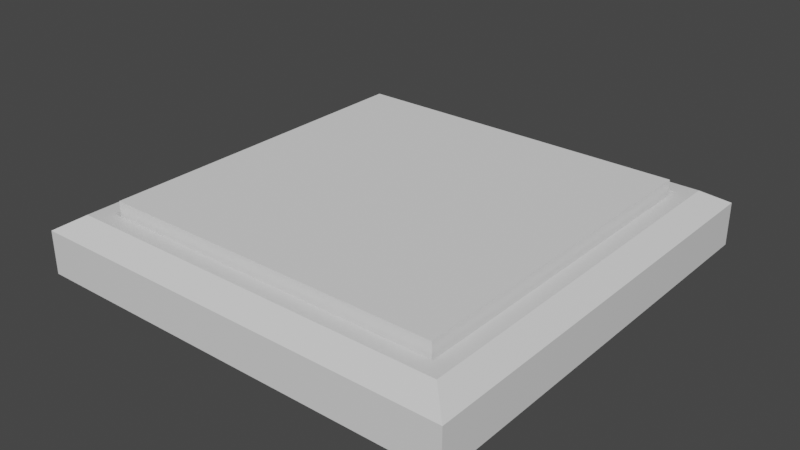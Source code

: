 # Source: Button.blend  (saved by Blender 2.82.7; exported with 4.5.12 LTS)
import bpy
from mathutils import Matrix  # noqa: F401  (used for matrix-valued properties, if any)

bpy.ops.wm.read_factory_settings(use_empty=True)
scene = bpy.context.scene
scene.name = 'Scene'

# ---- collections
col_collection = bpy.data.collections.new('Collection'); scene.collection.children.link(col_collection)

# ---- materials (node trees are filled in below, after node groups)
mat_material = bpy.data.materials.new('Material')
mat_material.alpha_threshold = 0.0
mat_material.use_transparent_shadow = False
mat_material.line_color = (0.0, 0.0, 0.0, 1.0)

# ---- material node trees
mat_material.use_nodes = True; mat_material.node_tree.nodes.clear()
_N = mat_material.node_tree.nodes; _L = mat_material.node_tree.links
n0 = _N.new('ShaderNodeOutputMaterial'); n0.name = 'Material Output'; n0.location = (300, 300)
n1 = _N.new('ShaderNodeBsdfPrincipled'); n1.name = 'Principled BSDF'; n1.location = (10, 300)
n1.distribution = 'GGX'
n1.subsurface_method = 'BURLEY'
n1.inputs[2].default_value = 0.4
n1.inputs[3].default_value = 1.45
n1.inputs[27].default_value = (0.0, 0.0, 0.0, 1.0)
n1.inputs[28].default_value = 1.0
_L.new(n1.outputs[0], n0.inputs[0])
n0.is_active_output = True

# ---- world
world_world = bpy.data.worlds.new('World'); scene.world = world_world
world_world.use_nodes = True; world_world.node_tree.nodes.clear()
_N = world_world.node_tree.nodes; _L = world_world.node_tree.links
n0 = _N.new('ShaderNodeOutputWorld'); n0.name = 'World Output'; n0.location = (300, 300)
n1 = _N.new('ShaderNodeBackground'); n1.name = 'Background'; n1.location = (10, 300)
n1.inputs[0].default_value = (0.05088, 0.05088, 0.05088, 1.0)
_L.new(n1.outputs[0], n0.inputs[0])
n0.is_active_output = True
world_world.color = (0.05088, 0.05088, 0.05088)
world_world.use_sun_shadow = False
world_world.sun_shadow_jitter_overblur = 0.0

# ---- meshes
me_cube = bpy.data.meshes.new('Cube')
me_cube.from_pydata([(0.8182, 0.8182, 1.646), (1.0, 1.0, -1.0), (0.8182, -0.8182, 1.646), (1.0, -1.0, -1.0), (-0.8182, 0.8182, 1.646), (-1.0, 1.0, -1.0), (-0.8182, -0.8182, 1.646), (-1.0, -1.0, -1.0), (1.0, -1.0, 1.0), (-1.0, -1.0, 1.0), (1.0, 1.0, 1.0), (-1.0, 1.0, 1.0), (0.8934, -0.8934, 1.646), (-0.8934, -0.8934, 1.646), (0.8934, 0.8934, 1.646), (-0.8934, 0.8934, 1.646), (0.8182, -0.8182, -0.7534), (-0.8182, -0.8182, -0.7534), (0.8182, 0.8182, -0.7534), (-0.8182, 0.8182, -0.7534)], [], [(0, 4, 19, 18), (3, 8, 9, 7), (7, 9, 11, 5), (5, 1, 3, 7), (1, 10, 8, 3), (5, 11, 10, 1), (12, 13, 9, 8), (14, 12, 8, 10), (13, 15, 11, 9), (15, 14, 10, 11), (2, 6, 13, 12), (0, 2, 12, 14), (6, 4, 15, 13), (4, 0, 14, 15), (18, 19, 17, 16), (2, 0, 18, 16), (4, 6, 17, 19), (6, 2, 16, 17)])
_uv = me_cube.uv_layers.new(name='UVMap')
_uv.uv.foreach_set('vector', [0.6477, 0.5227, 0.8523, 0.5227, 0.8523, 0.5227, 0.6477, 0.5227, 0.375, 0.75, 0.625, 0.75, 0.625, 1.0, 0.375, 1.0, 0.375, 0.0, 0.625, 0.0, 0.625, 0.25, 0.375, 0.25, 0.125, 0.5, 0.375, 0.5, 0.375, 0.75, 0.125, 0.75, 0.375, 0.5, 0.625, 0.5, 0.625, 0.75, 0.375, 0.75, 0.375, 0.25, 0.625, 0.25, 0.625, 0.5, 0.375, 0.5, 0.6383, 0.7367, 0.8617, 0.7367, 0.875, 0.75, 0.625, 0.75, 0.6383, 0.5133, 0.6383, 0.7367, 0.625, 0.75, 0.625, 0.5, 0.8617, 0.7367, 0.8617, 0.5133, 0.875, 0.5, 0.875, 0.75, 0.8617, 0.5133, 0.6383, 0.5133, 0.625, 0.5, 0.875, 0.5, 0.6477, 0.7273, 0.8523, 0.7273, 0.8617, 0.7367, 0.6383, 0.7367, 0.6477, 0.5227, 0.6477, 0.7273, 0.6383, 0.7367, 0.6383, 0.5133, 0.8523, 0.7273, 0.8523, 0.5227, 0.8617, 0.5133, 0.8617, 0.7367, 0.8523, 0.5227, 0.6477, 0.5227, 0.6383, 0.5133, 0.8617, 0.5133, 0.6477, 0.5227, 0.8523, 0.5227, 0.8523, 0.7273, 0.6477, 0.7273, 0.6477, 0.7273, 0.6477, 0.5227, 0.6477, 0.5227, 0.6477, 0.7273, 0.8523, 0.5227, 0.8523, 0.7273, 0.8523, 0.7273, 0.8523, 0.5227, 0.8523, 0.7273, 0.6477, 0.7273, 0.6477, 0.7273, 0.8523, 0.7273])
me_cube.materials.append(mat_material)
me_cube.use_remesh_preserve_volume = False
me_cube.use_remesh_preserve_attributes = False
me_cube.use_mirror_vertex_groups = False
me_cube.update()
me_cube_001 = bpy.data.meshes.new('Cube.001')
me_cube_001.from_pydata([(-1.0, -1.0, -1.0), (-1.0, -1.0, 1.0), (-1.0, 1.0, -1.0), (-1.0, 1.0, 1.0), (1.0, -1.0, -1.0), (1.0, -1.0, 1.0), (1.0, 1.0, -1.0), (1.0, 1.0, 1.0)], [], [(0, 1, 3, 2), (2, 3, 7, 6), (6, 7, 5, 4), (4, 5, 1, 0), (2, 6, 4, 0), (7, 3, 1, 5)])
_uv = me_cube_001.uv_layers.new(name='UVMap')
_uv.uv.foreach_set('vector', [0.375, 0.0, 0.625, 0.0, 0.625, 0.25, 0.375, 0.25, 0.375, 0.25, 0.625, 0.25, 0.625, 0.5, 0.375, 0.5, 0.375, 0.5, 0.625, 0.5, 0.625, 0.75, 0.375, 0.75, 0.375, 0.75, 0.625, 0.75, 0.625, 1.0, 0.375, 1.0, 0.125, 0.5, 0.375, 0.5, 0.375, 0.75, 0.125, 0.75, 0.625, 0.5, 0.875, 0.5, 0.875, 0.75, 0.625, 0.75])
me_cube_001.use_remesh_fix_poles = True
me_cube_001.use_remesh_preserve_attributes = False
me_cube_001.use_mirror_vertex_groups = False
me_cube_001.update()

# ---- objects
ob_platform = bpy.data.objects.new('Platform', me_cube)
ob_button = bpy.data.objects.new('Button', me_cube_001)

# ---- transforms, parenting, visibility, modifiers, constraints
ob_platform.location = (0.0, 0.0, 0.0)
ob_platform.scale = (0.5, 0.5, 0.05)
ob_platform.lock_rotations_4d = False
ob_platform.empty_display_type = 'ARROWS'
ob_platform.lineart.crease_threshold = 0.0
ob_button.location = (0.0, 0.0, 0.08)
ob_button.scale = (0.4, 0.4, 0.03)
ob_button.lineart.crease_threshold = 0.0

# ---- collection membership
col_collection.objects.link(ob_platform)
col_collection.objects.link(ob_button)

# ---- scene / render settings (as saved in the file)
scene.frame_start = 1; scene.frame_end = 250; scene.frame_set(1)
scene.render.engine = 'BLENDER_EEVEE_NEXT'
scene.cycles.use_denoising = False
scene.cycles.samples = 128
scene.cycles.sampling_pattern = 'TABULATED_SOBOL'
scene.cycles.use_adaptive_sampling = False
scene.cycles.use_light_tree = False
scene.view_settings.view_transform = 'Filmic'
bpy.context.view_layer.update()

# ---- added for rendering (the .blend has no active camera and no usable light): camera, sun
cam_auto = bpy.data.cameras.new('AutoCamera')
cam_auto.lens = 50.0
cam_auto.sensor_width = 36.0
cam_auto.clip_end = 1000.0
ob_auto_camera = bpy.data.objects.new('AutoCamera', cam_auto)
scene.collection.objects.link(ob_auto_camera)
ob_auto_camera.location = (1.31681, -1.58018, 1.08345)
ob_auto_camera.rotation_euler = (1.09748, -7.21219e-08, 0.694738)
scene.camera = ob_auto_camera
light_auto_sun = bpy.data.lights.new('AutoSun', 'SUN')
light_auto_sun.energy = 3.0
light_auto_sun.angle = 0.0523599
ob_auto_sun = bpy.data.objects.new('AutoSun', light_auto_sun)
scene.collection.objects.link(ob_auto_sun)
ob_auto_sun.rotation_euler = (0.872665, 0.174533, 0.523599)
bpy.context.view_layer.update()
